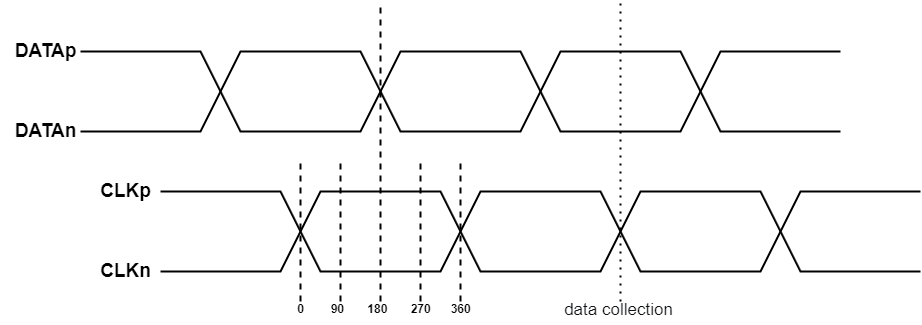

The diagram above was exported from draw.io. Its source (the exported page's mxGraphModel, read from the mxfile embedded in the PNG):
<mxGraphModel dx="-45" dy="656" grid="1" gridSize="10" guides="1" tooltips="1" connect="1" arrows="1" fold="1" page="1" pageScale="1" pageWidth="850" pageHeight="1100" background="#ffffff" math="0" shadow="0">
  <root>
    <mxCell id="0" />
    <mxCell id="1" parent="0" />
    <mxCell id="65" value="" style="endArrow=none;html=1;strokeWidth=2;fillColor=#e51400;strokeColor=#000000;rounded=0;curved=0;" parent="1" edge="1">
      <mxGeometry width="50" height="50" relative="1" as="geometry">
        <mxPoint x="1220" y="410" as="sourcePoint" />
        <mxPoint x="1980" y="410" as="targetPoint" />
        <Array as="points">
          <mxPoint x="1340" y="410" />
          <mxPoint x="1380" y="490" />
          <mxPoint x="1500" y="490" />
          <mxPoint x="1540" y="410" />
          <mxPoint x="1660" y="410" />
          <mxPoint x="1700" y="490" />
          <mxPoint x="1820" y="490" />
          <mxPoint x="1860" y="410" />
        </Array>
      </mxGeometry>
    </mxCell>
    <mxCell id="66" value="" style="endArrow=none;html=1;strokeWidth=2;fillColor=#e51400;strokeColor=#000000;rounded=0;curved=0;" parent="1" edge="1">
      <mxGeometry width="50" height="50" relative="1" as="geometry">
        <mxPoint x="1220" y="490" as="sourcePoint" />
        <mxPoint x="1980" y="490" as="targetPoint" />
        <Array as="points">
          <mxPoint x="1340" y="490" />
          <mxPoint x="1380" y="410" />
          <mxPoint x="1500" y="410" />
          <mxPoint x="1540" y="490" />
          <mxPoint x="1660" y="490" />
          <mxPoint x="1700" y="410" />
          <mxPoint x="1820" y="410" />
          <mxPoint x="1860" y="490" />
        </Array>
      </mxGeometry>
    </mxCell>
    <mxCell id="69" value="" style="endArrow=none;html=1;strokeWidth=2;fillColor=#e51400;strokeColor=#000000;rounded=0;curved=0;" parent="1" edge="1">
      <mxGeometry width="50" height="50" relative="1" as="geometry">
        <mxPoint x="1140" y="270" as="sourcePoint" />
        <mxPoint x="1900" y="270" as="targetPoint" />
        <Array as="points">
          <mxPoint x="1260" y="270" />
          <mxPoint x="1300" y="350" />
          <mxPoint x="1420" y="350" />
          <mxPoint x="1460" y="270" />
          <mxPoint x="1580" y="270" />
          <mxPoint x="1620" y="350" />
          <mxPoint x="1740" y="350" />
          <mxPoint x="1780" y="270" />
        </Array>
      </mxGeometry>
    </mxCell>
    <mxCell id="70" value="" style="endArrow=none;html=1;strokeWidth=2;fillColor=#e51400;strokeColor=#000000;rounded=0;curved=0;" parent="1" edge="1">
      <mxGeometry width="50" height="50" relative="1" as="geometry">
        <mxPoint x="1140" y="350" as="sourcePoint" />
        <mxPoint x="1900" y="350" as="targetPoint" />
        <Array as="points">
          <mxPoint x="1260" y="350" />
          <mxPoint x="1300" y="270" />
          <mxPoint x="1420" y="270" />
          <mxPoint x="1460" y="350" />
          <mxPoint x="1580" y="350" />
          <mxPoint x="1620" y="270" />
          <mxPoint x="1740" y="270" />
          <mxPoint x="1780" y="350" />
        </Array>
      </mxGeometry>
    </mxCell>
    <mxCell id="71" value="&lt;b&gt;&lt;font style=&quot;font-size: 19px;&quot;&gt;CLKp&lt;/font&gt;&lt;/b&gt;" style="text;html=1;align=center;verticalAlign=middle;resizable=0;points=[];autosize=1;strokeColor=none;fillColor=none;" parent="1" vertex="1">
      <mxGeometry x="1150" y="390" width="70" height="40" as="geometry" />
    </mxCell>
    <mxCell id="72" value="&lt;b&gt;&lt;font style=&quot;font-size: 19px;&quot;&gt;CLKn&lt;/font&gt;&lt;/b&gt;" style="text;html=1;align=center;verticalAlign=middle;resizable=0;points=[];autosize=1;strokeColor=none;fillColor=none;" parent="1" vertex="1">
      <mxGeometry x="1150" y="470" width="70" height="40" as="geometry" />
    </mxCell>
    <mxCell id="73" value="&lt;b&gt;&lt;font style=&quot;font-size: 19px;&quot;&gt;DATAp&lt;/font&gt;&lt;/b&gt;" style="text;html=1;align=center;verticalAlign=middle;resizable=0;points=[];autosize=1;strokeColor=none;fillColor=none;" parent="1" vertex="1">
      <mxGeometry x="1060" y="250" width="90" height="40" as="geometry" />
    </mxCell>
    <mxCell id="74" value="&lt;b&gt;&lt;font style=&quot;font-size: 19px;&quot;&gt;DATAn&lt;/font&gt;&lt;/b&gt;" style="text;html=1;align=center;verticalAlign=middle;resizable=0;points=[];autosize=1;strokeColor=none;fillColor=none;" parent="1" vertex="1">
      <mxGeometry x="1060" y="330" width="90" height="40" as="geometry" />
    </mxCell>
    <mxCell id="77" value="" style="endArrow=none;dashed=1;html=1;strokeWidth=2;" parent="1" edge="1">
      <mxGeometry width="50" height="50" relative="1" as="geometry">
        <mxPoint x="1360" y="520" as="sourcePoint" />
        <mxPoint x="1360" y="380" as="targetPoint" />
      </mxGeometry>
    </mxCell>
    <mxCell id="78" value="" style="endArrow=none;dashed=1;html=1;strokeWidth=2;" parent="1" edge="1">
      <mxGeometry width="50" height="50" relative="1" as="geometry">
        <mxPoint x="1520" y="520" as="sourcePoint" />
        <mxPoint x="1520" y="380" as="targetPoint" />
      </mxGeometry>
    </mxCell>
    <mxCell id="79" value="" style="endArrow=none;dashed=1;html=1;strokeWidth=2;" parent="1" edge="1">
      <mxGeometry width="50" height="50" relative="1" as="geometry">
        <mxPoint x="1400" y="520" as="sourcePoint" />
        <mxPoint x="1400" y="380" as="targetPoint" />
      </mxGeometry>
    </mxCell>
    <mxCell id="80" value="" style="endArrow=none;dashed=1;html=1;strokeWidth=2;" parent="1" edge="1">
      <mxGeometry width="50" height="50" relative="1" as="geometry">
        <mxPoint x="1480" y="520" as="sourcePoint" />
        <mxPoint x="1480" y="380" as="targetPoint" />
      </mxGeometry>
    </mxCell>
    <mxCell id="81" value="" style="endArrow=none;dashed=1;html=1;strokeWidth=2;" parent="1" edge="1">
      <mxGeometry width="50" height="50" relative="1" as="geometry">
        <mxPoint x="1440" y="520" as="sourcePoint" />
        <mxPoint x="1440" y="220" as="targetPoint" />
      </mxGeometry>
    </mxCell>
    <mxCell id="82" value="&lt;b&gt;0&amp;nbsp; &amp;nbsp; &amp;nbsp; &amp;nbsp; 90&amp;nbsp; &amp;nbsp; &amp;nbsp; &amp;nbsp;180&amp;nbsp; &amp;nbsp; &amp;nbsp; &amp;nbsp;270&amp;nbsp; &amp;nbsp; &amp;nbsp; 360&lt;/b&gt;" style="text;html=1;align=center;verticalAlign=middle;whiteSpace=wrap;rounded=0;" parent="1" vertex="1">
      <mxGeometry x="1354" y="513" width="180" height="30" as="geometry" />
    </mxCell>
    <mxCell id="84" value="" style="endArrow=none;dashed=1;html=1;dashPattern=1 3;strokeWidth=2;" edge="1" parent="1">
      <mxGeometry width="50" height="50" relative="1" as="geometry">
        <mxPoint x="1680" y="520" as="sourcePoint" />
        <mxPoint x="1680" y="220" as="targetPoint" />
      </mxGeometry>
    </mxCell>
    <mxCell id="85" value="&lt;span style=&quot;color: rgb(16, 18, 20); font-variant-ligatures: none; text-align: start; white-space-collapse: preserve; background-color: rgb(255, 255, 255);&quot;&gt;&lt;font face=&quot;Helvetica&quot; style=&quot;font-size: 17px;&quot;&gt;data collection&lt;/font&gt;&lt;/span&gt;" style="text;html=1;align=center;verticalAlign=middle;resizable=0;points=[];autosize=1;strokeColor=none;fillColor=none;" vertex="1" parent="1">
      <mxGeometry x="1613" y="514" width="130" height="30" as="geometry" />
    </mxCell>
  </root>
</mxGraphModel>